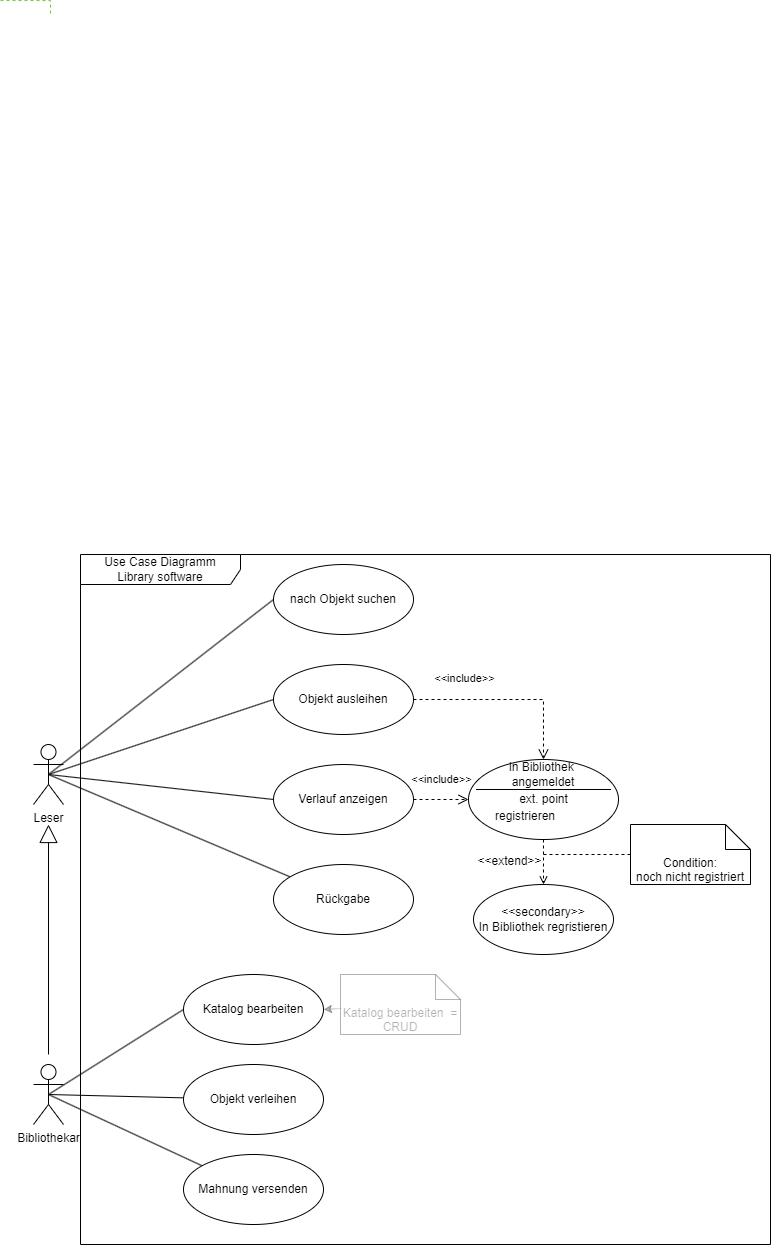

The diagram above was exported from draw.io. Its source (the exported page's mxGraphModel, read from the mxfile embedded in the PNG):
<mxGraphModel dx="844" dy="1564" grid="1" gridSize="10" guides="1" tooltips="1" connect="1" arrows="1" fold="1" page="1" pageScale="1" pageWidth="850" pageHeight="1100" background="none" math="0" shadow="0">
  <root>
    <mxCell id="0" />
    <mxCell id="1" parent="0" />
    <mxCell id="BAZlZZsqIp-3_FipJ51W-1" value="Leser" style="shape=umlActor;verticalLabelPosition=bottom;verticalAlign=top;html=1;" parent="1" vertex="1">
      <mxGeometry x="83" y="400" width="30" height="60" as="geometry" />
    </mxCell>
    <mxCell id="BAZlZZsqIp-3_FipJ51W-2" value="Bibliothekar" style="shape=umlActor;verticalLabelPosition=bottom;verticalAlign=top;html=1;" parent="1" vertex="1">
      <mxGeometry x="83" y="720" width="30" height="60" as="geometry" />
    </mxCell>
    <mxCell id="W1rBxIGizwUGOxG8YkLl-24" style="rounded=0;orthogonalLoop=1;jettySize=auto;html=1;exitX=0;exitY=0.5;exitDx=0;exitDy=0;entryX=0.5;entryY=0.5;entryDx=0;entryDy=0;entryPerimeter=0;fontFamily=Helvetica;fontSize=12;fontColor=default;endArrow=none;endFill=0;" edge="1" parent="1" source="BAZlZZsqIp-3_FipJ51W-6" target="BAZlZZsqIp-3_FipJ51W-1">
      <mxGeometry relative="1" as="geometry" />
    </mxCell>
    <mxCell id="BAZlZZsqIp-3_FipJ51W-6" value="Verlauf anzeigen" style="ellipse;whiteSpace=wrap;html=1;" parent="1" vertex="1">
      <mxGeometry x="323" y="420" width="140" height="70" as="geometry" />
    </mxCell>
    <mxCell id="BAZlZZsqIp-3_FipJ51W-7" value="&amp;lt;&amp;lt;secondary&amp;gt;&amp;gt;&lt;br&gt;In Bibliothek regristieren" style="ellipse;whiteSpace=wrap;html=1;" parent="1" vertex="1">
      <mxGeometry x="523" y="540" width="140" height="70" as="geometry" />
    </mxCell>
    <mxCell id="W1rBxIGizwUGOxG8YkLl-4" style="rounded=0;orthogonalLoop=1;jettySize=auto;html=1;exitX=0.5;exitY=1;exitDx=0;exitDy=0;dashed=1;endArrow=open;endFill=0;" edge="1" parent="1" source="W1rBxIGizwUGOxG8YkLl-10" target="BAZlZZsqIp-3_FipJ51W-7">
      <mxGeometry relative="1" as="geometry">
        <mxPoint x="523.5025253169456" y="484.74873734152743" as="sourcePoint" />
      </mxGeometry>
    </mxCell>
    <mxCell id="W1rBxIGizwUGOxG8YkLl-15" value="&amp;lt;&amp;lt;extend&amp;gt;&amp;gt;" style="edgeLabel;html=1;align=center;verticalAlign=middle;resizable=0;points=[];fontSize=12;fontFamily=Helvetica;fontColor=default;" vertex="1" connectable="0" parent="W1rBxIGizwUGOxG8YkLl-4">
      <mxGeometry x="0.2549" relative="1" as="geometry">
        <mxPoint x="-34" y="-7" as="offset" />
      </mxGeometry>
    </mxCell>
    <mxCell id="BAZlZZsqIp-3_FipJ51W-9" value="&amp;lt;&amp;lt;include&amp;gt;&amp;gt;" style="endArrow=open;startArrow=none;endFill=0;startFill=0;endSize=8;html=1;verticalAlign=bottom;dashed=1;labelBackgroundColor=none;rounded=0;exitX=1;exitY=0.5;exitDx=0;exitDy=0;entryX=0;entryY=0.5;entryDx=0;entryDy=0;" parent="1" source="BAZlZZsqIp-3_FipJ51W-6" target="W1rBxIGizwUGOxG8YkLl-10" edge="1">
      <mxGeometry x="0.0178" y="11" width="160" relative="1" as="geometry">
        <mxPoint x="433" y="420" as="sourcePoint" />
        <mxPoint x="503.00000000000273" y="460" as="targetPoint" />
        <mxPoint as="offset" />
      </mxGeometry>
    </mxCell>
    <mxCell id="W1rBxIGizwUGOxG8YkLl-27" style="rounded=0;orthogonalLoop=1;jettySize=auto;html=1;entryX=0.5;entryY=0.5;entryDx=0;entryDy=0;entryPerimeter=0;fontFamily=Helvetica;fontSize=12;fontColor=default;endArrow=none;endFill=0;exitX=0;exitY=0.5;exitDx=0;exitDy=0;" edge="1" parent="1" source="BAZlZZsqIp-3_FipJ51W-10" target="BAZlZZsqIp-3_FipJ51W-1">
      <mxGeometry relative="1" as="geometry" />
    </mxCell>
    <mxCell id="BAZlZZsqIp-3_FipJ51W-10" value="Objekt&amp;nbsp;ausleihen" style="ellipse;whiteSpace=wrap;html=1;" parent="1" vertex="1">
      <mxGeometry x="323" y="320" width="140" height="70" as="geometry" />
    </mxCell>
    <mxCell id="W1rBxIGizwUGOxG8YkLl-20" style="rounded=0;orthogonalLoop=1;jettySize=auto;html=1;entryX=0.5;entryY=0.5;entryDx=0;entryDy=0;entryPerimeter=0;fontFamily=Helvetica;fontSize=12;fontColor=default;endArrow=none;endFill=0;" edge="1" parent="1" source="BAZlZZsqIp-3_FipJ51W-11" target="BAZlZZsqIp-3_FipJ51W-1">
      <mxGeometry relative="1" as="geometry" />
    </mxCell>
    <mxCell id="BAZlZZsqIp-3_FipJ51W-11" value="Rückgabe" style="ellipse;whiteSpace=wrap;html=1;" parent="1" vertex="1">
      <mxGeometry x="323" y="520" width="140" height="70" as="geometry" />
    </mxCell>
    <mxCell id="BAZlZZsqIp-3_FipJ51W-21" value="&amp;lt;&amp;lt;include&amp;gt;&amp;gt;" style="endArrow=open;startArrow=none;endFill=0;startFill=0;endSize=8;html=1;verticalAlign=bottom;dashed=1;labelBackgroundColor=none;rounded=0;exitX=1;exitY=0.5;exitDx=0;exitDy=0;entryX=0.5;entryY=0;entryDx=0;entryDy=0;edgeStyle=orthogonalEdgeStyle;" parent="1" source="BAZlZZsqIp-3_FipJ51W-10" target="W1rBxIGizwUGOxG8YkLl-11" edge="1">
      <mxGeometry x="-0.4634" y="12" width="160" relative="1" as="geometry">
        <mxPoint x="411" y="420" as="sourcePoint" />
        <mxPoint x="622.4974746830544" y="435.2512626584728" as="targetPoint" />
        <mxPoint as="offset" />
      </mxGeometry>
    </mxCell>
    <mxCell id="W1rBxIGizwUGOxG8YkLl-26" style="rounded=0;orthogonalLoop=1;jettySize=auto;html=1;entryX=0.5;entryY=0.5;entryDx=0;entryDy=0;entryPerimeter=0;fontFamily=Helvetica;fontSize=12;fontColor=default;endArrow=none;endFill=0;exitX=0;exitY=0.5;exitDx=0;exitDy=0;" edge="1" parent="1" source="BAZlZZsqIp-3_FipJ51W-26" target="BAZlZZsqIp-3_FipJ51W-1">
      <mxGeometry relative="1" as="geometry" />
    </mxCell>
    <mxCell id="BAZlZZsqIp-3_FipJ51W-26" value="nach Objekt suchen" style="ellipse;whiteSpace=wrap;html=1;" parent="1" vertex="1">
      <mxGeometry x="323" y="220" width="140" height="70" as="geometry" />
    </mxCell>
    <mxCell id="BAZlZZsqIp-3_FipJ51W-54" style="edgeStyle=orthogonalEdgeStyle;rounded=0;orthogonalLoop=1;jettySize=auto;html=1;endArrow=none;endFill=0;dashed=1;fillColor=#d5e8d4;strokeColor=#82b366;" parent="1" edge="1">
      <mxGeometry relative="1" as="geometry">
        <mxPoint x="100" y="-330" as="targetPoint" />
        <Array as="points">
          <mxPoint x="100" y="-344" />
        </Array>
        <mxPoint x="50" y="-343.9411764705883" as="sourcePoint" />
      </mxGeometry>
    </mxCell>
    <mxCell id="BAZlZZsqIp-3_FipJ51W-62" value="Katalog bearbeiten" style="ellipse;whiteSpace=wrap;html=1;" parent="1" vertex="1">
      <mxGeometry x="233" y="630" width="140" height="70" as="geometry" />
    </mxCell>
    <mxCell id="BAZlZZsqIp-3_FipJ51W-80" value="" style="endArrow=block;endSize=16;endFill=0;html=1;rounded=0;" parent="1" edge="1">
      <mxGeometry width="160" relative="1" as="geometry">
        <mxPoint x="98" y="710" as="sourcePoint" />
        <mxPoint x="98" y="480" as="targetPoint" />
      </mxGeometry>
    </mxCell>
    <mxCell id="s-cSFq74TSZUItThzU1E-4" value="" style="endArrow=none;html=1;rounded=0;entryX=0;entryY=0.5;entryDx=0;entryDy=0;exitX=0.5;exitY=0.5;exitDx=0;exitDy=0;exitPerimeter=0;" parent="1" source="BAZlZZsqIp-3_FipJ51W-2" edge="1">
      <mxGeometry width="50" height="50" relative="1" as="geometry">
        <mxPoint x="163" y="664.69" as="sourcePoint" />
        <mxPoint x="232.99999999999795" y="665" as="targetPoint" />
      </mxGeometry>
    </mxCell>
    <mxCell id="W1rBxIGizwUGOxG8YkLl-23" style="rounded=0;orthogonalLoop=1;jettySize=auto;html=1;entryX=0.5;entryY=0.5;entryDx=0;entryDy=0;entryPerimeter=0;fontFamily=Helvetica;fontSize=12;fontColor=default;endArrow=none;endFill=0;" edge="1" parent="1" source="2Glk9RJodJs_mYt1VsgQ-1" target="BAZlZZsqIp-3_FipJ51W-2">
      <mxGeometry relative="1" as="geometry" />
    </mxCell>
    <mxCell id="2Glk9RJodJs_mYt1VsgQ-1" value="Mahnung versenden" style="ellipse;whiteSpace=wrap;html=1;" parent="1" vertex="1">
      <mxGeometry x="233" y="810" width="140" height="70" as="geometry" />
    </mxCell>
    <mxCell id="W1rBxIGizwUGOxG8YkLl-10" value="ext. point" style="shape=ellipse;container=1;horizontal=1;horizontalStack=0;resizeParent=1;resizeParentMax=0;resizeLast=0;html=1;dashed=0;collapsible=0;strokeColor=default;fontFamily=Helvetica;fontSize=12;fontColor=default;fillColor=default;" vertex="1" parent="1">
      <mxGeometry x="518" y="415" width="150" height="80" as="geometry" />
    </mxCell>
    <mxCell id="W1rBxIGizwUGOxG8YkLl-11" value="in Bibliothek&amp;nbsp;&lt;br style=&quot;border-color: var(--border-color);&quot;&gt;angemeldet" style="html=1;strokeColor=none;fillColor=none;align=center;verticalAlign=middle;rotatable=0;whiteSpace=wrap;fontFamily=Helvetica;fontSize=12;fontColor=default;" vertex="1" parent="W1rBxIGizwUGOxG8YkLl-10">
      <mxGeometry width="150" height="30" as="geometry" />
    </mxCell>
    <mxCell id="W1rBxIGizwUGOxG8YkLl-12" value="" style="line;strokeWidth=1;fillColor=none;rotatable=0;labelPosition=right;points=[];portConstraint=eastwest;dashed=0;resizeWidth=1;strokeColor=default;fontFamily=Helvetica;fontSize=12;fontColor=default;html=1;" vertex="1" parent="W1rBxIGizwUGOxG8YkLl-10">
      <mxGeometry x="7.5" y="26.66666666666667" width="135" height="6.666666666666668" as="geometry" />
    </mxCell>
    <mxCell id="W1rBxIGizwUGOxG8YkLl-14" value="registrieren" style="text;html=1;align=left;verticalAlign=middle;rotatable=0;spacingLeft=25;fillColor=none;strokeColor=none;whiteSpace=wrap;fontSize=12;fontFamily=Helvetica;fontColor=default;" vertex="1" parent="W1rBxIGizwUGOxG8YkLl-10">
      <mxGeometry y="46.66666666666667" width="150" height="20" as="geometry" />
    </mxCell>
    <mxCell id="W1rBxIGizwUGOxG8YkLl-22" style="rounded=0;orthogonalLoop=1;jettySize=auto;html=1;entryX=0.5;entryY=0.5;entryDx=0;entryDy=0;entryPerimeter=0;fontFamily=Helvetica;fontSize=12;fontColor=default;endArrow=none;endFill=0;" edge="1" parent="1" source="W1rBxIGizwUGOxG8YkLl-21" target="BAZlZZsqIp-3_FipJ51W-2">
      <mxGeometry relative="1" as="geometry" />
    </mxCell>
    <mxCell id="W1rBxIGizwUGOxG8YkLl-21" value="Objekt verleihen" style="ellipse;whiteSpace=wrap;html=1;" vertex="1" parent="1">
      <mxGeometry x="233" y="720" width="140" height="70" as="geometry" />
    </mxCell>
    <mxCell id="W1rBxIGizwUGOxG8YkLl-35" style="edgeStyle=orthogonalEdgeStyle;rounded=0;orthogonalLoop=1;jettySize=auto;html=1;fontFamily=Helvetica;fontSize=12;fontColor=default;dashed=1;endArrow=none;endFill=0;" edge="1" parent="1" source="W1rBxIGizwUGOxG8YkLl-34">
      <mxGeometry relative="1" as="geometry">
        <mxPoint x="590.0000000000002" y="510" as="targetPoint" />
      </mxGeometry>
    </mxCell>
    <mxCell id="W1rBxIGizwUGOxG8YkLl-34" value="Condition:&lt;br&gt;noch nicht registriert" style="shape=note2;boundedLbl=1;whiteSpace=wrap;html=1;size=25;verticalAlign=top;align=center;" vertex="1" parent="1">
      <mxGeometry x="680" y="480" width="120" height="60" as="geometry" />
    </mxCell>
    <mxCell id="W1rBxIGizwUGOxG8YkLl-46" value="Use Case Diagramm&lt;br&gt;Library software" style="shape=umlFrame;whiteSpace=wrap;html=1;pointerEvents=0;recursiveResize=0;container=1;collapsible=0;width=160;strokeColor=default;fontFamily=Helvetica;fontSize=12;fontColor=default;fillColor=default;" vertex="1" parent="1">
      <mxGeometry x="130" y="210" width="690" height="690" as="geometry" />
    </mxCell>
    <mxCell id="W1rBxIGizwUGOxG8YkLl-1" value="Katalog bearbeiten&amp;nbsp; = CRUD" style="shape=note2;boundedLbl=1;whiteSpace=wrap;html=1;size=25;verticalAlign=top;align=center;opacity=30;textOpacity=30;" vertex="1" parent="W1rBxIGizwUGOxG8YkLl-46">
      <mxGeometry x="260" y="420" width="120" height="60" as="geometry" />
    </mxCell>
    <mxCell id="W1rBxIGizwUGOxG8YkLl-47" style="rounded=0;orthogonalLoop=1;jettySize=auto;html=1;entryX=1;entryY=0.5;entryDx=0;entryDy=0;fontFamily=Helvetica;fontSize=12;fontColor=default;dashed=1;dashPattern=1 1;opacity=30;" edge="1" parent="1" source="W1rBxIGizwUGOxG8YkLl-1" target="BAZlZZsqIp-3_FipJ51W-62">
      <mxGeometry relative="1" as="geometry" />
    </mxCell>
  </root>
</mxGraphModel>